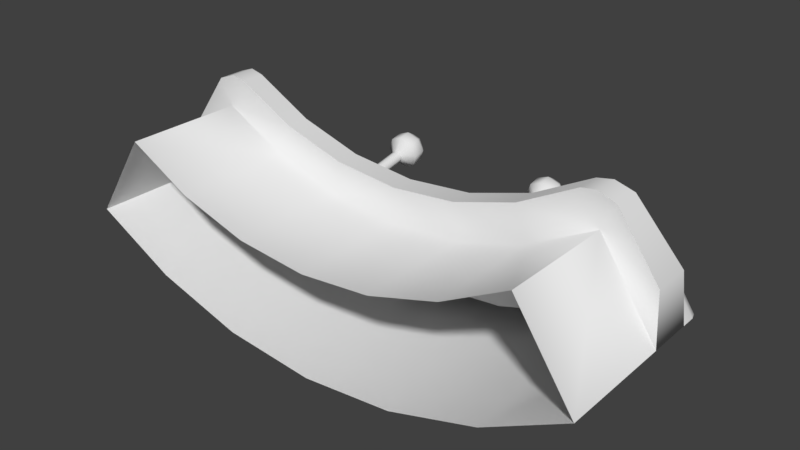 # Source: ControlUnit.blend  (saved by Blender 2.79.0; exported with 4.5.12 LTS)
import bpy
from mathutils import Matrix  # noqa: F401  (used for matrix-valued properties, if any)

bpy.ops.wm.read_factory_settings(use_empty=True)
scene = bpy.context.scene
scene.name = 'Scene'

# ---- collections
col_collection_1 = bpy.data.collections.new('Collection 1'); scene.collection.children.link(col_collection_1)

# ---- world
world_world = bpy.data.worlds.new('World'); scene.world = world_world
world_world.color = (0.05088, 0.05088, 0.05088)
world_world.use_sun_shadow = False
world_world.sun_shadow_jitter_overblur = 0.0
world_world.cycles.sampling_method = 'MANUAL'

# ---- meshes
me_cylinder = bpy.data.meshes.new('Cylinder')
me_cylinder.from_pydata([(-0.3659, -1.915e-07, -0.6786), (-0.7177, -1.613e-07, -0.5719), (-1.042, -1.124e-07, -0.3986), (-1.042, 0.5975, -0.3986), (-0.7177, 0.5975, -0.5719), (-0.3659, 0.5975, -0.6786), (-0.468, -3.397e-07, -1.191), (-0.9181, -3.012e-07, -1.054), (-1.333, -2.387e-07, -0.8328), (-0.3306, 0.5975, -0.5), (-0.6484, 0.5975, -0.4036), (-0.9414, 0.5975, -0.247), (-1.333, 0.8316, -0.8328), (-0.9181, 0.8135, -1.054), (-0.468, 0.8135, -1.191), (-0.4449, 1.096, -1.075), (-0.8726, 1.053, -0.9448), (-0.468, 1.096, -1.191), (-0.9181, 1.053, -1.054), (-0.4449, 0.8135, -1.075), (-0.8726, 0.8135, -0.9448), (-1.267, 0.8135, -0.7341), (-0.9414, 0.7146, -0.247), (-0.6484, 0.7146, -0.4036), (-0.3306, 0.7146, -0.5), (-1.318, 0.5975, -0.5627), (-1.318, 0.794, -0.5627), (-1.017, 0.5975, -0.2352), (-1.107, 0.5975, -0.2692), (-1.333, 0.5975, -0.8328), (-1.017, 0.7228, -0.2352), (-1.107, 0.736, -0.2692), (-0.468, 0.5975, -1.191), (-0.9181, 0.5975, -1.054), (-1.209, 0.9826, -0.765), (-1.267, 0.906, -0.7341), (-1.25, 0.9558, -0.7431), (-1.333, 0.906, -0.8328), (-1.275, 0.9821, -0.8637), (-1.316, 0.9557, -0.8418), (-0.8922, 0.8292, -0.5968), (-0.9009, 0.7283, -0.6101), (-0.3044, 1.219, -1.07), (-0.3044, 0.8534, -0.9901), (-0.3044, 1.238, -0.981), (-0.3044, 0.8731, -0.9006), (-0.832, 0.7187, -0.5823), (-0.8234, 0.8196, -0.569), (-0.8036, 0.7073, -0.514), (-0.7949, 0.8082, -0.5007), (-0.8322, 0.7007, -0.4452), (-0.8236, 0.8015, -0.4319), (-0.9012, 0.7027, -0.4162), (-0.8925, 0.8036, -0.4028), (-0.97, 0.7123, -0.4439), (-0.9614, 0.8132, -0.4306), (-0.9985, 0.7238, -0.5122), (-0.9898, 0.8246, -0.4989), (-0.9698, 0.7304, -0.581), (-0.9612, 0.8313, -0.5677), (-0.4201, 1.128, -0.7042), (-0.3989, 1.126, -0.6955), (-0.4201, 0.7539, -0.8568), (-0.4201, 0.8613, -0.7572), (-0.3451, 0.7478, -0.8263), (-0.3989, 0.8596, -0.7486), (-0.314, 0.7331, -0.7527), (-0.3901, 0.8554, -0.7278), (-0.3451, 0.7185, -0.6791), (-0.3989, 0.8513, -0.707), (-0.4201, 0.7124, -0.6486), (-0.4201, 0.8495, -0.6983), (-0.4952, 0.7185, -0.6791), (-0.4414, 0.8513, -0.707), (-0.5263, 0.7331, -0.7527), (-0.4502, 0.8554, -0.7278), (-0.4952, 0.7478, -0.8263), (-0.4414, 0.8596, -0.7486), (-0.3901, 1.122, -0.6747), (-0.3989, 1.118, -0.6539), (-0.4201, 1.116, -0.6453), (-0.4414, 1.118, -0.6539), (-0.4502, 1.122, -0.6747), (-0.4414, 1.126, -0.6955), (-0.4201, 1.183, -0.749), (-0.4802, 1.179, -0.7247), (-0.5051, 1.167, -0.6658), (-0.4802, 1.155, -0.6069), (-0.4201, 1.15, -0.5825), (-0.3601, 1.155, -0.6069), (-0.3352, 1.167, -0.6658), (-0.3601, 1.179, -0.7247), (-0.4201, 1.242, -0.7373), (-0.4802, 1.237, -0.7129), (-0.5051, 1.226, -0.654), (-0.4802, 1.214, -0.5951), (-0.4201, 1.209, -0.5707), (-0.3601, 1.214, -0.5951), (-0.3352, 1.226, -0.654), (-0.3601, 1.237, -0.7129), (-0.4201, 1.282, -0.6865), (-0.4504, 1.279, -0.6742), (-0.4629, 1.273, -0.6445), (-0.4504, 1.267, -0.6149), (-0.4201, 1.265, -0.6026), (-0.3899, 1.267, -0.6149), (-0.3774, 1.273, -0.6445), (-0.3899, 1.279, -0.6742), (-0.7401, 0.8696, -0.896), (-0.7487, 0.7688, -0.9093), (-0.6799, 0.7592, -0.8815), (-0.6712, 0.8601, -0.8682), (-0.6514, 0.7478, -0.8133), (-0.6428, 0.8486, -0.7999), (-0.6801, 0.7411, -0.7444), (-0.6714, 0.842, -0.7311), (-0.749, 0.7432, -0.7154), (-0.7404, 0.8441, -0.7021), (-0.8179, 0.7528, -0.7431), (-0.8092, 0.8536, -0.7298), (-0.8463, 0.7642, -0.8114), (-0.8377, 0.8651, -0.7981), (-0.8177, 0.7709, -0.8802), (-0.809, 0.8717, -0.8669), (-0.3044, 0.7607, -0.9949), (-0.3044, 0.7805, -0.9054), (0.0, 0.8135, -1.237), (0.3659, -1.915e-07, -0.6786), (0.7177, -1.613e-07, -0.5719), (1.042, -1.124e-07, -0.3986), (0.0, -2.016e-07, -0.7146), (0.0, 0.5975, -0.7146), (1.042, 0.5975, -0.3986), (0.7177, 0.5975, -0.5719), (0.3659, 0.5975, -0.6786), (0.468, -3.397e-07, -1.191), (0.9181, -3.012e-07, -1.054), (1.333, -2.387e-07, -0.8328), (0.0, -3.527e-07, -1.237), (0.3306, 0.5975, -0.5), (0.6484, 0.5975, -0.4036), (0.9414, 0.5975, -0.247), (1.333, 0.8316, -0.8328), (0.9181, 0.8135, -1.054), (0.468, 0.8135, -1.191), (0.0, 0.7146, -0.5325), (0.0, 0.5975, -0.5325), (0.4449, 1.096, -1.075), (0.8726, 1.053, -0.9448), (0.0, 1.116, -1.118), (0.468, 1.096, -1.191), (0.9181, 1.053, -1.054), (0.0, 1.116, -1.237), (0.4449, 0.8135, -1.075), (0.8726, 0.8135, -0.9448), (1.267, 0.8135, -0.7341), (0.0, 0.8135, -1.118), (0.9414, 0.7146, -0.247), (0.6484, 0.7146, -0.4036), (0.3306, 0.7146, -0.5), (1.318, 0.5975, -0.5627), (1.318, 0.794, -0.5627), (1.017, 0.5975, -0.2352), (0.0, 0.5975, -1.237), (1.107, 0.5975, -0.2692), (1.333, 0.5975, -0.8328), (1.017, 0.7228, -0.2352), (1.107, 0.736, -0.2692), (0.468, 0.5975, -1.191), (0.9181, 0.5975, -1.054), (1.209, 0.9826, -0.765), (1.267, 0.906, -0.7341), (1.25, 0.9558, -0.7431), (1.333, 0.906, -0.8328), (1.275, 0.9821, -0.8637), (1.316, 0.9557, -0.8418), (0.8922, 0.8292, -0.5968), (0.9009, 0.7283, -0.6101), (0.0, 1.219, -1.07), (0.0, 0.8534, -0.9901), (0.0, 1.238, -0.981), (0.0, 0.8731, -0.9006), (0.3044, 1.219, -1.07), (0.3044, 0.8534, -0.9901), (0.3044, 1.238, -0.981), (0.3044, 0.8731, -0.9006), (0.832, 0.7187, -0.5823), (0.8234, 0.8196, -0.569), (0.8036, 0.7073, -0.514), (0.7949, 0.8082, -0.5007), (0.8322, 0.7007, -0.4452), (0.8236, 0.8015, -0.4319), (0.9012, 0.7027, -0.4162), (0.8925, 0.8036, -0.4028), (0.97, 0.7123, -0.4439), (0.9614, 0.8132, -0.4306), (0.9985, 0.7238, -0.5122), (0.9898, 0.8246, -0.4989), (0.9698, 0.7304, -0.581), (0.9612, 0.8313, -0.5677), (0.4201, 1.128, -0.7042), (0.3989, 1.126, -0.6955), (0.4201, 0.7539, -0.8568), (0.4201, 0.8613, -0.7572), (0.3451, 0.7478, -0.8263), (0.3989, 0.8596, -0.7486), (0.314, 0.7331, -0.7527), (0.3901, 0.8554, -0.7278), (0.3451, 0.7185, -0.6791), (0.3989, 0.8513, -0.707), (0.4201, 0.7124, -0.6486), (0.4201, 0.8495, -0.6983), (0.4952, 0.7185, -0.6791), (0.4414, 0.8513, -0.707), (0.5263, 0.7331, -0.7527), (0.4502, 0.8554, -0.7278), (0.4952, 0.7478, -0.8263), (0.4414, 0.8596, -0.7486), (0.3901, 1.122, -0.6747), (0.3989, 1.118, -0.6539), (0.4201, 1.116, -0.6453), (0.4414, 1.118, -0.6539), (0.4502, 1.122, -0.6747), (0.4414, 1.126, -0.6955), (0.4201, 1.183, -0.749), (0.4802, 1.179, -0.7247), (0.5051, 1.167, -0.6658), (0.4802, 1.155, -0.6069), (0.4201, 1.15, -0.5825), (0.3601, 1.155, -0.6069), (0.3352, 1.167, -0.6658), (0.3601, 1.179, -0.7247), (0.4201, 1.242, -0.7373), (0.4802, 1.237, -0.7129), (0.5051, 1.226, -0.654), (0.4802, 1.214, -0.5951), (0.4201, 1.209, -0.5707), (0.3601, 1.214, -0.5951), (0.3352, 1.226, -0.654), (0.3601, 1.237, -0.7129), (0.4201, 1.282, -0.6865), (0.4504, 1.279, -0.6742), (0.4629, 1.273, -0.6445), (0.4504, 1.267, -0.6149), (0.4201, 1.265, -0.6026), (0.3899, 1.267, -0.6149), (0.3774, 1.273, -0.6445), (0.3899, 1.279, -0.6742), (0.7401, 0.8696, -0.896), (0.7487, 0.7688, -0.9093), (0.6799, 0.7592, -0.8815), (0.6712, 0.8601, -0.8682), (0.6514, 0.7478, -0.8133), (0.6428, 0.8486, -0.7999), (0.6801, 0.7411, -0.7444), (0.6714, 0.842, -0.7311), (0.749, 0.7432, -0.7154), (0.7404, 0.8441, -0.7021), (0.8179, 0.7528, -0.7431), (0.8092, 0.8536, -0.7298), (0.8463, 0.7642, -0.8114), (0.8377, 0.8651, -0.7981), (0.8177, 0.7709, -0.8802), (0.809, 0.8717, -0.8669), (0.0, 0.7607, -0.9949), (0.0, 0.7805, -0.9054), (0.3044, 0.7607, -0.9949), (0.3044, 0.7805, -0.9054)], [], [(14, 13, 18, 17), (20, 19, 15, 16), (24, 23, 10, 9), (23, 22, 11, 10), (145, 24, 9, 146), (13, 12, 37, 39, 38, 18), (126, 14, 17, 152), (19, 156, 149, 15), (15, 149, 152, 17), (16, 15, 17, 18), (21, 20, 16, 34, 36, 35), (22, 23, 20, 21), (23, 24, 19, 20), (24, 145, 156, 19), (12, 21, 35, 37), (33, 32, 6, 7), (32, 163, 138, 6), (29, 33, 7, 8), (9, 10, 4, 5), (10, 11, 3, 4), (146, 9, 5, 131), (5, 4, 1, 0), (131, 5, 0, 130), (4, 3, 2, 1), (22, 21, 26, 31, 30), (14, 126, 163, 32), (12, 26, 21), (27, 30, 31, 28), (22, 30, 27, 11), (12, 13, 33, 29), (28, 31, 26, 25), (13, 14, 32, 33), (29, 25, 26, 12), (3, 29, 8, 2), (25, 29, 3, 28), (11, 27, 28, 3), (34, 38, 39, 36), (36, 39, 37, 35), (34, 16, 18, 38), (56, 57, 59, 58), (47, 40, 59, 57, 55, 53, 51, 49), (178, 42, 44, 180), (54, 55, 57, 56), (43, 179, 181, 45), (52, 53, 55, 54), (181, 180, 44, 45), (50, 51, 53, 52), (48, 49, 51, 50), (43, 42, 178, 179), (46, 47, 49, 48), (45, 44, 42, 43), (58, 59, 40, 41), (41, 40, 47, 46), (80, 79, 89, 88), (69, 67, 78, 79), (62, 63, 65, 64), (79, 78, 90, 89), (65, 63, 60, 61), (64, 65, 67, 66), (81, 80, 88, 87), (75, 73, 81, 82), (66, 67, 69, 68), (83, 82, 86, 85), (67, 65, 61, 78), (68, 69, 71, 70), (78, 61, 91, 90), (73, 71, 80, 81), (70, 71, 73, 72), (89, 90, 98, 97), (63, 77, 83, 60), (72, 73, 75, 74), (71, 69, 79, 80), (82, 81, 87, 86), (74, 75, 77, 76), (61, 60, 84, 91), (77, 75, 82, 83), (76, 77, 63, 62), (62, 64, 66, 68, 70, 72, 74, 76), (60, 83, 85, 84), (92, 93, 101, 100), (87, 88, 96, 95), (85, 86, 94, 93), (90, 91, 99, 98), (88, 89, 97, 96), (86, 87, 95, 94), (84, 85, 93, 92), (91, 84, 92, 99), (107, 100, 101, 102, 103, 104, 105, 106), (99, 92, 100, 107), (97, 98, 106, 105), (95, 96, 104, 103), (93, 94, 102, 101), (98, 99, 107, 106), (96, 97, 105, 104), (94, 95, 103, 102), (120, 121, 123, 122), (111, 108, 123, 121, 119, 117, 115, 113), (118, 119, 121, 120), (116, 117, 119, 118), (114, 115, 117, 116), (112, 113, 115, 114), (110, 111, 113, 112), (122, 123, 108, 109), (109, 108, 111, 110), (43, 179, 264, 124), (181, 45, 125, 265), (43, 124, 125, 45), (144, 150, 151, 143), (154, 148, 147, 153), (159, 139, 140, 158), (158, 140, 141, 157), (145, 146, 139, 159), (143, 151, 174, 175, 173, 142), (126, 152, 150, 144), (153, 147, 149, 156), (147, 150, 152, 149), (148, 151, 150, 147), (155, 171, 172, 170, 148, 154), (157, 155, 154, 158), (158, 154, 153, 159), (159, 153, 156, 145), (142, 173, 171, 155), (169, 136, 135, 168), (168, 135, 138, 163), (165, 137, 136, 169), (139, 134, 133, 140), (140, 133, 132, 141), (146, 131, 134, 139), (134, 127, 128, 133), (131, 130, 127, 134), (133, 128, 129, 132), (157, 166, 167, 161, 155), (144, 168, 163, 126), (142, 155, 161), (162, 164, 167, 166), (157, 141, 162, 166), (142, 165, 169, 143), (164, 160, 161, 167), (143, 169, 168, 144), (165, 142, 161, 160), (132, 129, 137, 165), (160, 164, 132, 165), (141, 132, 164, 162), (170, 172, 175, 174), (172, 171, 173, 175), (170, 174, 151, 148), (196, 198, 199, 197), (187, 189, 191, 193, 195, 197, 199, 176), (178, 180, 184, 182), (194, 196, 197, 195), (183, 185, 181, 179), (192, 194, 195, 193), (181, 185, 184, 180), (190, 192, 193, 191), (179, 181, 180, 178), (188, 190, 191, 189), (183, 179, 178, 182), (186, 188, 189, 187), (185, 183, 182, 184), (198, 177, 176, 199), (177, 186, 187, 176), (220, 228, 229, 219), (209, 219, 218, 207), (202, 204, 205, 203), (219, 229, 230, 218), (205, 201, 200, 203), (204, 206, 207, 205), (221, 227, 228, 220), (215, 222, 221, 213), (206, 208, 209, 207), (223, 225, 226, 222), (207, 218, 201, 205), (208, 210, 211, 209), (218, 230, 231, 201), (213, 221, 220, 211), (210, 212, 213, 211), (229, 237, 238, 230), (203, 200, 223, 217), (212, 214, 215, 213), (211, 220, 219, 209), (222, 226, 227, 221), (214, 216, 217, 215), (201, 231, 224, 200), (217, 223, 222, 215), (216, 202, 203, 217), (202, 216, 214, 212, 210, 208, 206, 204), (200, 224, 225, 223), (232, 240, 241, 233), (227, 235, 236, 228), (225, 233, 234, 226), (230, 238, 239, 231), (228, 236, 237, 229), (226, 234, 235, 227), (224, 232, 233, 225), (231, 239, 232, 224), (247, 246, 245, 244, 243, 242, 241, 240), (239, 247, 240, 232), (237, 245, 246, 238), (235, 243, 244, 236), (233, 241, 242, 234), (238, 246, 247, 239), (236, 244, 245, 237), (234, 242, 243, 235), (260, 262, 263, 261), (251, 253, 255, 257, 259, 261, 263, 248), (258, 260, 261, 259), (256, 258, 259, 257), (254, 256, 257, 255), (252, 254, 255, 253), (250, 252, 253, 251), (262, 249, 248, 263), (249, 250, 251, 248), (183, 266, 264, 179), (181, 265, 267, 185), (183, 185, 267, 266)])
me_cylinder.polygons.foreach_set('use_smooth', [1, 1, 1, 1, 1, 1, 1, 1, 1, 1, 1, 1, 1, 1, 1, 1, 1, 1, 1, 1, 1, 1, 1, 1, 1, 1, 1, 1, 1, 1, 1, 1, 1, 1, 1, 1, 1, 1, 1, 1, 0, 1, 1, 1, 1, 0, 1, 1, 1, 1, 1, 1, 1, 1, 1, 1, 1, 1, 1, 1, 1, 1, 1, 1, 1, 1, 1, 1, 1, 1, 1, 1, 1, 1, 1, 1, 1, 1, 1, 1, 1, 1, 1, 1, 1, 1, 1, 1, 1, 1, 1, 1, 1, 1, 1, 1, 0, 1, 1, 1, 1, 1, 1, 1, 1, 1, 1, 1, 1, 1, 1, 1, 1, 1, 1, 1, 1, 1, 1, 1, 1, 1, 1, 1, 1, 1, 1, 1, 1, 1, 1, 1, 1, 1, 1, 1, 1, 1, 1, 1, 1, 1, 1, 1, 1, 1, 1, 0, 1, 1, 1, 1, 0, 1, 1, 1, 1, 1, 1, 1, 1, 1, 1, 1, 1, 1, 1, 1, 1, 1, 1, 1, 1, 1, 1, 1, 1, 1, 1, 1, 1, 1, 1, 1, 1, 1, 1, 1, 1, 1, 1, 1, 1, 1, 1, 1, 1, 1, 1, 1, 1, 1, 1, 1, 0, 1, 1, 1, 1, 1, 1, 1, 1, 1, 1])
_k = set([(2, 3), (8, 29), (9, 10), (9, 146), (10, 11), (11, 27), (12, 21), (12, 26), (12, 37), (15, 16), (15, 149), (16, 34), (17, 18), (17, 152), (18, 38), (19, 20), (19, 156), (20, 21), (21, 35), (22, 23), (22, 30), (23, 24), (24, 145), (25, 28), (25, 29), (26, 31), (27, 28), (30, 31), (34, 36), (35, 36), (37, 39), (38, 39), (44, 45), (44, 180), (45, 181), (60, 61), (60, 83), (61, 78), (63, 65), (63, 77), (65, 67), (67, 69), (69, 71), (71, 73), (73, 75), (75, 77), (78, 79), (79, 80), (80, 81), (81, 82), (82, 83), (129, 132), (137, 165), (139, 140), (139, 146), (140, 141), (141, 162), (142, 155), (142, 161), (142, 173), (145, 159), (147, 148), (147, 149), (148, 170), (150, 151), (150, 152), (151, 174), (153, 154), (153, 156), (154, 155), (155, 171), (157, 158), (157, 166), (158, 159), (160, 164), (160, 165), (161, 167), (162, 164), (166, 167), (170, 172), (171, 172), (173, 175), (174, 175), (180, 184), (181, 185), (184, 185), (200, 201), (200, 223), (201, 218), (203, 205), (203, 217), (205, 207), (207, 209), (209, 211), (211, 213), (213, 215), (215, 217), (218, 219), (219, 220), (220, 221), (221, 222), (222, 223)])
me_cylinder.attributes.new('sharp_edge', 'BOOLEAN', 'EDGE').data.foreach_set('value', [ (min(e.vertices), max(e.vertices)) in _k for e in me_cylinder.edges])
me_cylinder.use_remesh_preserve_volume = False
me_cylinder.use_remesh_preserve_attributes = False
me_cylinder.use_mirror_vertex_groups = False
me_cylinder.update()

# ---- objects
ob_controlunit = bpy.data.objects.new('ControlUnit', me_cylinder)

# ---- transforms, parenting, visibility, modifiers, constraints
ob_controlunit.location = (0.0, 0.0, 0.0)
ob_controlunit.lineart.crease_threshold = 0.0
_m = ob_controlunit.modifiers.new('EdgeSplit', 'EDGE_SPLIT')
_m.use_edge_angle = False

# ---- collection membership
col_collection_1.objects.link(ob_controlunit)

# ---- scene / render settings (as saved in the file)
scene.frame_start = 1; scene.frame_end = 250; scene.frame_set(1)
scene.render.engine = 'BLENDER_EEVEE_NEXT'
scene.render.resolution_percentage = 50
scene.render.dither_intensity = 0.0
scene.cycles.use_denoising = False
scene.cycles.samples = 128
scene.cycles.sampling_pattern = 'TABULATED_SOBOL'
scene.cycles.use_adaptive_sampling = False
scene.cycles.use_light_tree = False
scene.cycles.blur_glossy = 0.0
scene.cycles.sample_clamp_indirect = 0.0
scene.view_settings.view_transform = 'Standard'
bpy.context.view_layer.update()

# ---- added for rendering (the .blend has no active camera and no usable light): camera, sun
cam_auto = bpy.data.cameras.new('AutoCamera')
cam_auto.lens = 50.0
cam_auto.sensor_width = 36.0
cam_auto.clip_end = 1000.0
ob_auto_camera = bpy.data.objects.new('AutoCamera', cam_auto)
scene.collection.objects.link(ob_auto_camera)
ob_auto_camera.location = (2.88929, -2.82635, 1.57531)
ob_auto_camera.rotation_euler = (1.09748, -7.21219e-08, 0.694738)
scene.camera = ob_auto_camera
light_auto_sun = bpy.data.lights.new('AutoSun', 'SUN')
light_auto_sun.energy = 3.0
light_auto_sun.angle = 0.0523599
ob_auto_sun = bpy.data.objects.new('AutoSun', light_auto_sun)
scene.collection.objects.link(ob_auto_sun)
ob_auto_sun.rotation_euler = (0.872665, 0.174533, 0.523599)
bpy.context.view_layer.update()

